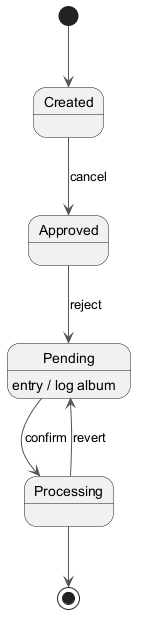

The diagram above was rendered by PlantUML. Its source (embedded in the PNG):
@startuml
skinparam backgroundColor #FFFFFF
skinparam classBackgroundColor #F1F8E9
skinparam classBorderColor #33691E
skinparam ArrowColor #555555
[*] --> Created
Created --> Approved : cancel
Approved --> Pending : reject
Pending --> Processing : confirm
Pending : entry / log album
Processing --> Pending : revert
Processing --> [*]
@enduml